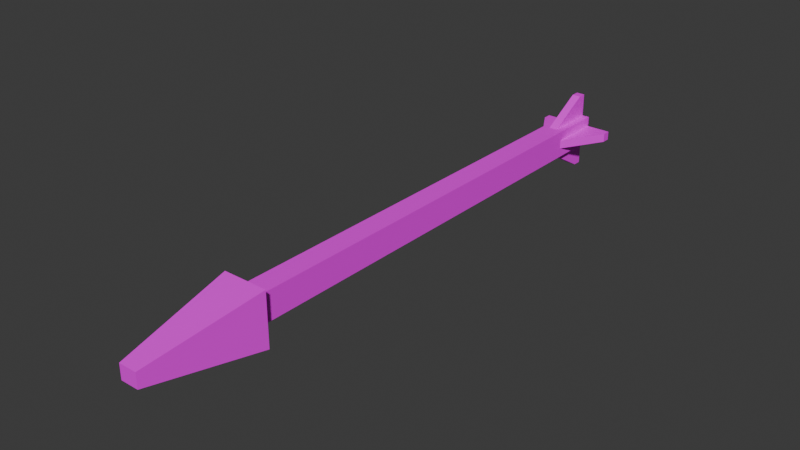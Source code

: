 # Source: arrow.blend  (saved by Blender 5.0.119; exported with 4.5.12 LTS)
import bpy
from mathutils import Matrix  # noqa: F401  (used for matrix-valued properties, if any)

bpy.ops.wm.read_factory_settings(use_empty=True)
scene = bpy.context.scene
scene.name = 'Scene'

# ---- collections
col_collection = bpy.data.collections.new('Collection'); scene.collection.children.link(col_collection)

# ---- images (referenced by path relative to the original .blend; pixels are not part of the script)
import os
ASSET_DIR = os.environ.get("B2B_ASSET_DIR", "")  # directory of the original .blend (textures are referenced by path, not embedded)
HERE = os.path.dirname(os.path.abspath(__file__))  # packed textures are extracted next to this script under _unpacked/

def load_image(name, relpath, width, height, colorspace="sRGB"):
    """Load a texture the original file referenced (path relative to the .blend, or extracted next to this script)."""
    p = next((c for c in (os.path.join(HERE, relpath), os.path.join(ASSET_DIR, relpath)) if relpath and os.path.exists(c)), "")
    if p:
        img = bpy.data.images.load(p, check_existing=True)
        img.name = name
    else:  # same state as the original file: an image datablock whose file is absent (Cycles renders it pink)
        img = bpy.data.images.new(name, width, height)
        img.source = "FILE"
        img.filepath = "//" + (relpath or name)
    img.colorspace_settings.name = colorspace
    return img
img_amethystcolorpalette_png_001 = load_image('amethystColorPalette.png.001', 'amethystColorPalette.png', 1024, 1024, 'sRGB')

# ---- materials (node trees are filled in below, after node groups)
mat_material_001 = bpy.data.materials.new('Material.001')
mat_material_001.alpha_threshold = 0.0
mat_material_001.use_backface_culling_lightprobe_volume = False
mat_material_001.roughness = 0.5
mat_material_001.line_color = (0.0, 0.0, 0.0, 1.0)

# ---- material node trees
mat_material_001.use_nodes = True; mat_material_001.node_tree.nodes.clear()
_N = mat_material_001.node_tree.nodes; _L = mat_material_001.node_tree.links
n0 = _N.new('ShaderNodeOutputMaterial'); n0.name = 'Material Output'; n0.location = (200, 100)
n1 = _N.new('ShaderNodeBsdfPrincipled'); n1.name = 'Principled BSDF'; n1.location = (-200, 100)
n2 = _N.new('ShaderNodeTexImage'); n2.name = 'Image Texture'; n2.location = (-499, 80)
n2.image = img_amethystcolorpalette_png_001
_L.new(n1.outputs[0], n0.inputs[0])
_L.new(n2.outputs[0], n1.inputs[0])
n0.is_active_output = True

# ---- world
world_world = bpy.data.worlds.new('World'); scene.world = world_world
world_world.use_nodes = True; world_world.node_tree.nodes.clear()
_N = world_world.node_tree.nodes; _L = world_world.node_tree.links
n0 = _N.new('ShaderNodeOutputWorld'); n0.name = 'World Output'; n0.location = (200, 100)
n1 = _N.new('ShaderNodeBackground'); n1.name = 'Background'; n1.location = (-200, 100)
n1.inputs[0].default_value = (0.05088, 0.05088, 0.05088, 1.0)
_L.new(n1.outputs[0], n0.inputs[0])
n0.is_active_output = True
world_world.color = (0.05088, 0.05088, 0.05088)
world_world.sun_shadow_jitter_overblur = 0.0

# ---- meshes
me_cube = bpy.data.meshes.new('Cube')
me_cube.from_pydata([(-0.09985, -1.389, -0.09985), (-0.09985, -1.389, 0.09985), (-0.09985, 1.389, -0.09985), (-0.09985, 1.389, 0.09985), (0.09985, -1.389, -0.09985), (0.09985, -1.389, 0.09985), (0.09985, 1.389, -0.09985), (0.09985, 1.389, 0.09985)], [], [(0, 1, 3, 2), (2, 3, 7, 6), (6, 7, 5, 4), (4, 5, 1, 0), (2, 6, 4, 0), (7, 3, 1, 5)])
_uv = me_cube.uv_layers.new(name='UVMap')
_uv.uv.foreach_set('vector', [0.9232, 0.9387, 0.9232, 0.9387, 0.9232, 0.9387, 0.9232, 0.9387, 0.9232, 0.9387, 0.9232, 0.9387, 0.9232, 0.9387, 0.9232, 0.9387, 0.9232, 0.9387, 0.9232, 0.9387, 0.9232, 0.9387, 0.9232, 0.9387, 0.9232, 0.9387, 0.9232, 0.9387, 0.9232, 0.9387, 0.9232, 0.9387, 0.9232, 0.9387, 0.9232, 0.9387, 0.9232, 0.9387, 0.9232, 0.9387, 0.9232, 0.9387, 0.9232, 0.9387, 0.9232, 0.9387, 0.9232, 0.9387])
me_cube.materials.append(mat_material_001)
me_cube.update()
me_cube_003 = bpy.data.meshes.new('Cube.003')
me_cube_003.from_pydata([(2.376, 0.596, 0.8038), (2.376, 0.596, -0.03513), (0.9542, -1.88, 0.4885), (0.9542, -1.88, 0.2541), (-2.376, 0.596, 0.8038), (-2.376, 0.596, -0.03513), (-0.9542, -1.88, 0.4885), (-0.9542, -1.88, 0.2541)], [], [(0, 4, 6, 2), (3, 2, 6, 7), (7, 6, 4, 5), (5, 1, 3, 7), (1, 0, 2, 3), (5, 4, 0, 1)])
_uv = me_cube_003.uv_layers.new(name='UVMap')
_uv.uv.foreach_set('vector', [0.4609, 0.8193, 0.4609, 0.8193, 0.4609, 0.8193, 0.4609, 0.8193, 0.4609, 0.8193, 0.4609, 0.8193, 0.4609, 0.8193, 0.4609, 0.8193, 0.4609, 0.8193, 0.4609, 0.8193, 0.4609, 0.8193, 0.4609, 0.8193, 0.4609, 0.8193, 0.4609, 0.8193, 0.4609, 0.8193, 0.4609, 0.8193, 0.4609, 0.8193, 0.4609, 0.8193, 0.4609, 0.8193, 0.4609, 0.8193, 0.4609, 0.8193, 0.4609, 0.8193, 0.4609, 0.8193, 0.4609, 0.8193])
me_cube_003.materials.append(mat_material_001)
me_cube_003.use_mirror_vertex_groups = False
me_cube_003.update()
me_cube_005 = bpy.data.meshes.new('Cube.005')
me_cube_005.from_pydata([(-0.09985, -2.803, -0.09985), (-0.09985, 0.7475, 0.09985), (-0.09985, 1.389, -0.09985), (-0.09985, 1.389, 0.09985), (0.09985, -2.803, -0.09985), (0.09985, 0.7475, 0.09985), (0.09985, 1.389, -0.09985), (0.09985, 1.389, 0.09985)], [], [(0, 1, 3, 2), (2, 3, 7, 6), (6, 7, 5, 4), (4, 5, 1, 0), (2, 6, 4, 0), (7, 3, 1, 5)])
_uv = me_cube_005.uv_layers.new(name='UVMap')
_uv.uv.foreach_set('vector', [0.9232, 0.9387, 0.9232, 0.9387, 0.9232, 0.9387, 0.9232, 0.9387, 0.9232, 0.9387, 0.9232, 0.9387, 0.9232, 0.9387, 0.9232, 0.9387, 0.9232, 0.9387, 0.9232, 0.9387, 0.9232, 0.9387, 0.9232, 0.9387, 0.9232, 0.9387, 0.9232, 0.9387, 0.9232, 0.9387, 0.9232, 0.9387, 0.9232, 0.9387, 0.9232, 0.9387, 0.9232, 0.9387, 0.9232, 0.9387, 0.9232, 0.9387, 0.9232, 0.9387, 0.9232, 0.9387, 0.9232, 0.9387])
me_cube_005.materials.append(mat_material_001)
me_cube_005.update()
me_cube_007 = bpy.data.meshes.new('Cube.007')
me_cube_007.from_pydata([(-0.09985, -2.803, -0.09985), (-0.09985, 0.7475, 0.09985), (-0.09985, 1.389, -0.09985), (-0.09985, 1.389, 0.09985), (0.09985, -2.803, -0.09985), (0.09985, 0.7475, 0.09985), (0.09985, 1.389, -0.09985), (0.09985, 1.389, 0.09985)], [], [(0, 1, 3, 2), (2, 3, 7, 6), (6, 7, 5, 4), (4, 5, 1, 0), (2, 6, 4, 0), (7, 3, 1, 5)])
_uv = me_cube_007.uv_layers.new(name='UVMap')
_uv.uv.foreach_set('vector', [0.9232, 0.9387, 0.9232, 0.9387, 0.9232, 0.9387, 0.9232, 0.9387, 0.9232, 0.9387, 0.9232, 0.9387, 0.9232, 0.9387, 0.9232, 0.9387, 0.9232, 0.9387, 0.9232, 0.9387, 0.9232, 0.9387, 0.9232, 0.9387, 0.9232, 0.9387, 0.9232, 0.9387, 0.9232, 0.9387, 0.9232, 0.9387, 0.9232, 0.9387, 0.9232, 0.9387, 0.9232, 0.9387, 0.9232, 0.9387, 0.9232, 0.9387, 0.9232, 0.9387, 0.9232, 0.9387, 0.9232, 0.9387])
me_cube_007.materials.append(mat_material_001)
me_cube_007.update()
me_cube_009 = bpy.data.meshes.new('Cube.009')
me_cube_009.from_pydata([(-0.09985, -2.803, -0.09985), (-0.09985, 0.7475, 0.09985), (-0.09985, 1.389, -0.09985), (-0.09985, 1.389, 0.09985), (0.09985, -2.803, -0.09985), (0.09985, 0.7475, 0.09985), (0.09985, 1.389, -0.09985), (0.09985, 1.389, 0.09985)], [], [(0, 1, 3, 2), (2, 3, 7, 6), (6, 7, 5, 4), (4, 5, 1, 0), (2, 6, 4, 0), (7, 3, 1, 5)])
_uv = me_cube_009.uv_layers.new(name='UVMap')
_uv.uv.foreach_set('vector', [0.9232, 0.9387, 0.9232, 0.9387, 0.9232, 0.9387, 0.9232, 0.9387, 0.9232, 0.9387, 0.9232, 0.9387, 0.9232, 0.9387, 0.9232, 0.9387, 0.9232, 0.9387, 0.9232, 0.9387, 0.9232, 0.9387, 0.9232, 0.9387, 0.9232, 0.9387, 0.9232, 0.9387, 0.9232, 0.9387, 0.9232, 0.9387, 0.9232, 0.9387, 0.9232, 0.9387, 0.9232, 0.9387, 0.9232, 0.9387, 0.9232, 0.9387, 0.9232, 0.9387, 0.9232, 0.9387, 0.9232, 0.9387])
me_cube_009.materials.append(mat_material_001)
me_cube_009.update()
me_cube_010 = bpy.data.meshes.new('Cube.010')
me_cube_010.from_pydata([(-0.09985, -2.803, -0.09985), (-0.09985, 0.7475, 0.09985), (-0.09985, 1.389, -0.09985), (-0.09985, 1.389, 0.09985), (0.09985, -2.803, -0.09985), (0.09985, 0.7475, 0.09985), (0.09985, 1.389, -0.09985), (0.09985, 1.389, 0.09985)], [], [(0, 1, 3, 2), (2, 3, 7, 6), (6, 7, 5, 4), (4, 5, 1, 0), (2, 6, 4, 0), (7, 3, 1, 5)])
_uv = me_cube_010.uv_layers.new(name='UVMap')
_uv.uv.foreach_set('vector', [0.9232, 0.9387, 0.9232, 0.9387, 0.9232, 0.9387, 0.9232, 0.9387, 0.9232, 0.9387, 0.9232, 0.9387, 0.9232, 0.9387, 0.9232, 0.9387, 0.9232, 0.9387, 0.9232, 0.9387, 0.9232, 0.9387, 0.9232, 0.9387, 0.9232, 0.9387, 0.9232, 0.9387, 0.9232, 0.9387, 0.9232, 0.9387, 0.9232, 0.9387, 0.9232, 0.9387, 0.9232, 0.9387, 0.9232, 0.9387, 0.9232, 0.9387, 0.9232, 0.9387, 0.9232, 0.9387, 0.9232, 0.9387])
me_cube_010.materials.append(mat_material_001)
me_cube_010.update()

# ---- objects
ob_cube = bpy.data.objects.new('Cube', me_cube)
ob_cube_005 = bpy.data.objects.new('Cube.005', me_cube_003)
ob_cube_002 = bpy.data.objects.new('Cube.002', me_cube_005)
ob_cube_003 = bpy.data.objects.new('Cube.003', me_cube_007)
ob_cube_004 = bpy.data.objects.new('Cube.004', me_cube_009)
ob_cube_006 = bpy.data.objects.new('Cube.006', me_cube_010)

# ---- transforms, parenting, visibility, modifiers, constraints
ob_cube.location = (0.0, 0.0, 0.1842)
ob_cube.scale = (1.24, 2.016, 1.54)
ob_cube_005.location = (8.056e-16, -2.825, -0.1065)
ob_cube_005.scale = (0.1047, 0.5072, 0.7007)
ob_cube_005.lock_rotations_4d = False
ob_cube_005.empty_display_type = 'ARROWS'
ob_cube_005.lineart.crease_threshold = 0.0
ob_cube_002.location = (-7.314e-05, 2.586, 0.4569)
ob_cube_002.scale = (0.479, 0.1432, 1.46)
ob_cube_003.location = (0.2586, 2.586, 0.1834)
ob_cube_003.rotation_euler = (-1.344e-07, 1.571, 0.0)
ob_cube_003.scale = (0.479, 0.1432, 1.46)
ob_cube_004.location = (-0.2594, 2.586, 0.1834)
ob_cube_004.rotation_euler = (-1.344e-07, -1.571, 0.0)
ob_cube_004.scale = (0.479, 0.1432, 1.46)
ob_cube_006.location = (-7.314e-05, 2.586, -0.1039)
ob_cube_006.rotation_euler = (-2.687e-07, -3.142, -1.175e-14)
ob_cube_006.scale = (0.479, 0.1432, 1.46)

# ---- collection membership
col_collection.objects.link(ob_cube)
col_collection.objects.link(ob_cube_005)
col_collection.objects.link(ob_cube_002)
col_collection.objects.link(ob_cube_003)
col_collection.objects.link(ob_cube_004)
col_collection.objects.link(ob_cube_006)

# ---- scene / render settings (as saved in the file)
scene.frame_start = 1; scene.frame_end = 250; scene.frame_set(1)
scene.render.engine = 'BLENDER_EEVEE_NEXT'
scene.render.bake_bias = 0.0
scene.render.bake_samples = 0
scene.cycles.sampling_pattern = 'TABULATED_SOBOL'
scene.eevee.use_volume_custom_range = False
bpy.context.view_layer.update()

# ---- added for rendering (the .blend has no active camera and no usable light): camera, sun
cam_auto = bpy.data.cameras.new('AutoCamera')
cam_auto.lens = 50.0
cam_auto.sensor_width = 36.0
cam_auto.clip_end = 1000.0
ob_auto_camera = bpy.data.objects.new('AutoCamera', cam_auto)
scene.collection.objects.link(ob_auto_camera)
ob_auto_camera.location = (6.18275, -7.90906, 5.12303)
ob_auto_camera.rotation_euler = (1.09748, -7.21219e-08, 0.694738)
scene.camera = ob_auto_camera
light_auto_sun = bpy.data.lights.new('AutoSun', 'SUN')
light_auto_sun.energy = 3.0
light_auto_sun.angle = 0.0523599
ob_auto_sun = bpy.data.objects.new('AutoSun', light_auto_sun)
scene.collection.objects.link(ob_auto_sun)
ob_auto_sun.rotation_euler = (0.872665, 0.174533, 0.523599)
bpy.context.view_layer.update()
